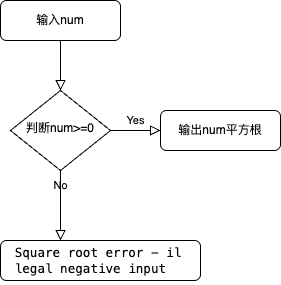

The diagram above was exported from draw.io. Its source (the exported page's mxGraphModel, read from the mxfile embedded in the PNG):
<mxGraphModel dx="969" dy="681" grid="1" gridSize="10" guides="1" tooltips="1" connect="1" arrows="1" fold="1" page="1" pageScale="1" pageWidth="827" pageHeight="1169" math="0" shadow="0">
  <root>
    <mxCell id="WIyWlLk6GJQsqaUBKTNV-0" />
    <mxCell id="WIyWlLk6GJQsqaUBKTNV-1" parent="WIyWlLk6GJQsqaUBKTNV-0" />
    <mxCell id="WIyWlLk6GJQsqaUBKTNV-2" value="" style="rounded=0;html=1;jettySize=auto;orthogonalLoop=1;fontSize=11;endArrow=block;endFill=0;endSize=8;strokeWidth=1;shadow=0;labelBackgroundColor=none;edgeStyle=orthogonalEdgeStyle;" parent="WIyWlLk6GJQsqaUBKTNV-1" source="WIyWlLk6GJQsqaUBKTNV-3" target="WIyWlLk6GJQsqaUBKTNV-6" edge="1">
      <mxGeometry relative="1" as="geometry" />
    </mxCell>
    <mxCell id="WIyWlLk6GJQsqaUBKTNV-3" value="输入num" style="rounded=1;whiteSpace=wrap;html=1;fontSize=12;glass=0;strokeWidth=1;shadow=0;" parent="WIyWlLk6GJQsqaUBKTNV-1" vertex="1">
      <mxGeometry x="160" y="80" width="120" height="40" as="geometry" />
    </mxCell>
    <mxCell id="WIyWlLk6GJQsqaUBKTNV-4" value="No" style="rounded=0;html=1;jettySize=auto;orthogonalLoop=1;fontSize=11;endArrow=block;endFill=0;endSize=8;strokeWidth=1;shadow=0;labelBackgroundColor=none;edgeStyle=orthogonalEdgeStyle;" parent="WIyWlLk6GJQsqaUBKTNV-1" source="WIyWlLk6GJQsqaUBKTNV-6" edge="1">
      <mxGeometry y="20" relative="1" as="geometry">
        <mxPoint as="offset" />
        <mxPoint x="220" y="320" as="targetPoint" />
      </mxGeometry>
    </mxCell>
    <mxCell id="WIyWlLk6GJQsqaUBKTNV-5" value="Yes" style="edgeStyle=orthogonalEdgeStyle;rounded=0;html=1;jettySize=auto;orthogonalLoop=1;fontSize=11;endArrow=block;endFill=0;endSize=8;strokeWidth=1;shadow=0;labelBackgroundColor=none;" parent="WIyWlLk6GJQsqaUBKTNV-1" source="WIyWlLk6GJQsqaUBKTNV-6" target="WIyWlLk6GJQsqaUBKTNV-7" edge="1">
      <mxGeometry y="10" relative="1" as="geometry">
        <mxPoint as="offset" />
      </mxGeometry>
    </mxCell>
    <mxCell id="WIyWlLk6GJQsqaUBKTNV-6" value="判断num&amp;gt;=0" style="rhombus;whiteSpace=wrap;html=1;shadow=0;fontFamily=Helvetica;fontSize=12;align=center;strokeWidth=1;spacing=6;spacingTop=-4;" parent="WIyWlLk6GJQsqaUBKTNV-1" vertex="1">
      <mxGeometry x="170" y="170" width="100" height="80" as="geometry" />
    </mxCell>
    <mxCell id="WIyWlLk6GJQsqaUBKTNV-7" value="输出num平方根" style="rounded=1;whiteSpace=wrap;html=1;fontSize=12;glass=0;strokeWidth=1;shadow=0;" parent="WIyWlLk6GJQsqaUBKTNV-1" vertex="1">
      <mxGeometry x="320" y="190" width="120" height="40" as="geometry" />
    </mxCell>
    <mxCell id="2C7RZyPzRnUmZnGdGZer-0" value="&lt;pre style=&quot;font-family: Menlo, &amp;quot;Roboto Mono&amp;quot;, &amp;quot;Courier New&amp;quot;, Courier, monospace, Inter, sans-serif; overflow: auto; padding: 9.144px 13.716px; text-wrap-mode: wrap; word-break: break-all; font-size: 12.573px; text-align: start; margin-top: 0px !important; margin-bottom: 0px !important;&quot;&gt;&lt;span class=&quot;token string&quot; style=&quot;&quot;&gt;Square root error - illegal negative input&lt;/span&gt;&lt;/pre&gt;" style="rounded=1;whiteSpace=wrap;html=1;fontSize=12;glass=0;strokeWidth=1;shadow=0;fontColor=#000000;" parent="WIyWlLk6GJQsqaUBKTNV-1" vertex="1">
      <mxGeometry x="160" y="320" width="200" height="40" as="geometry" />
    </mxCell>
  </root>
</mxGraphModel>